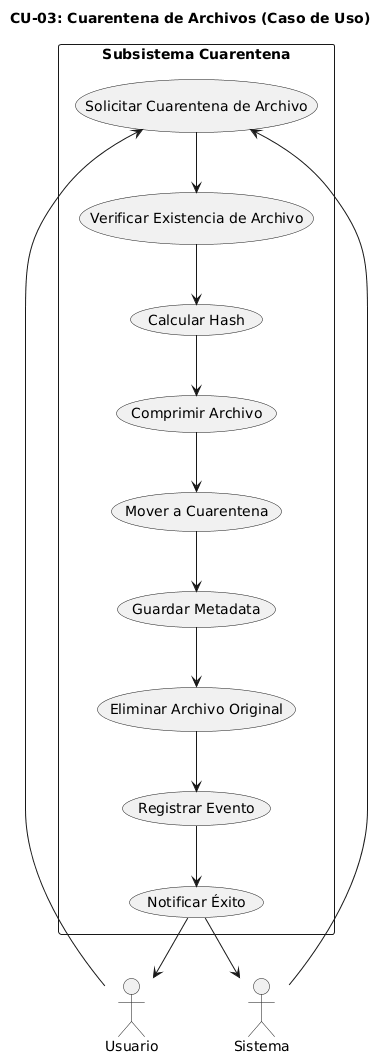

The diagram above was rendered by PlantUML. Its source (embedded in the PNG):
@startuml
title CU-03: Cuarentena de Archivos (Caso de Uso)

actor "Usuario" as usuario
actor "Sistema" as sistema

rectangle "Subsistema Cuarentena" {
  (Solicitar Cuarentena de Archivo) as solicitar
  (Verificar Existencia de Archivo) as verificar
  (Calcular Hash) as hash
  (Comprimir Archivo) as comprimir
  (Mover a Cuarentena) as mover
  (Guardar Metadata) as metadata
  (Eliminar Archivo Original) as eliminar
  (Registrar Evento) as registrar
  (Notificar Éxito) as exito
}

usuario --> solicitar
sistema --> solicitar
solicitar --> verificar
verificar --> hash
hash --> comprimir
comprimir --> mover
mover --> metadata
metadata --> eliminar
eliminar --> registrar
registrar --> exito
exito --> usuario
exito --> sistema
@enduml